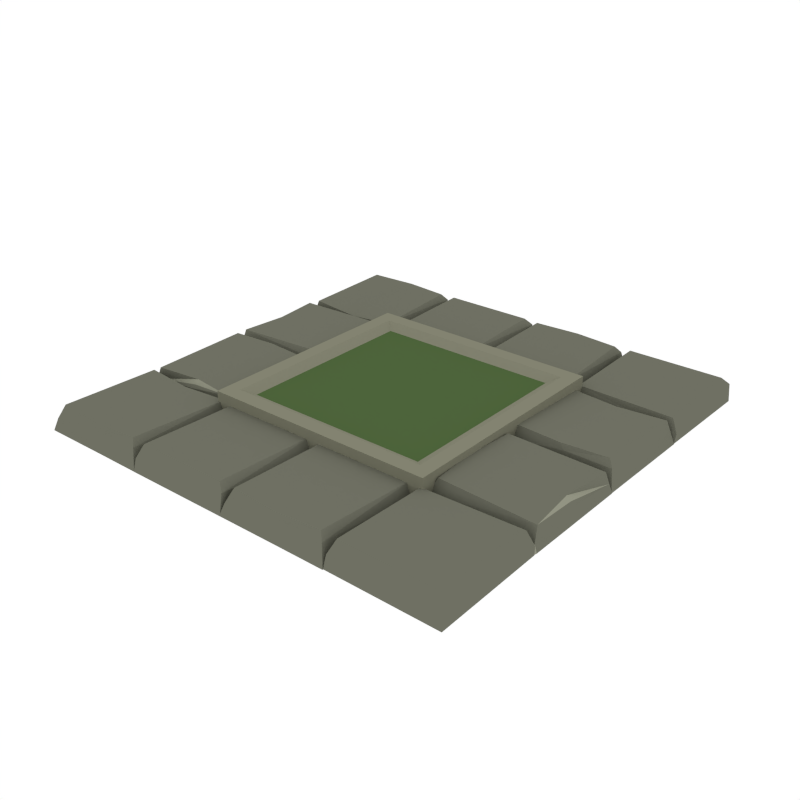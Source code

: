 # Source: Floor_Tree.blend  (saved by Blender 5.2.45; exported with 4.5.12 LTS)
import bpy
from mathutils import Matrix  # noqa: F401  (used for matrix-valued properties, if any)

bpy.ops.wm.read_factory_settings(use_empty=True)
scene = bpy.context.scene
scene.name = 'Scene'

# ---- collections
col_collection_1 = bpy.data.collections.new('Collection 1'); scene.collection.children.link(col_collection_1)

# ---- materials (node trees are filled in below, after node groups)
mat_main = bpy.data.materials.new('Main')
mat_main.alpha_threshold = 0.0
mat_main.use_backface_culling_lightprobe_volume = False
mat_main.diffuse_color = (0.159, 0.162, 0.1248, 1.0)
mat_main.roughness = 0.5
mat_highlights = bpy.data.materials.new('Highlights')
mat_highlights.alpha_threshold = 0.0
mat_highlights.use_backface_culling_lightprobe_volume = False
mat_highlights.diffuse_color = (0.2899, 0.2957, 0.226, 1.0)
mat_highlights.roughness = 0.5
mat_dirt = bpy.data.materials.new('Dirt')
mat_dirt.alpha_threshold = 0.0
mat_dirt.use_backface_culling_lightprobe_volume = False
mat_dirt.diffuse_color = (0.07469, 0.1269, 0.04347, 1.0)
mat_dirt.roughness = 0.5
mat_main2 = bpy.data.materials.new('Main2')
mat_main2.alpha_threshold = 0.0
mat_main2.use_backface_culling_lightprobe_volume = False
mat_main2.diffuse_color = (0.227, 0.227, 0.1651, 1.0)
mat_main2.roughness = 0.5

# ---- material node trees
mat_main.use_nodes = True; mat_main.node_tree.nodes.clear()
_N = mat_main.node_tree.nodes; _L = mat_main.node_tree.links
n0 = _N.new('ShaderNodeOutputMaterial'); n0.name = 'Material Output'; n0.location = (300, 300)
n1 = _N.new('ShaderNodeBsdfDiffuse'); n1.name = 'Diffuse BSDF'; n1.location = (10, 300)
n1.inputs[0].default_value = (0.159, 0.162, 0.1248, 1.0)
n2 = _N.new('NodeFrame'); n2.name = 'Frame'; n2.location = (0, 0)
n2.label = 'Versioning: Use Nodes was removed'
n2.width = 160
n3 = _N.new('ShaderNodeOutputMaterial'); n3.name = 'Material Output.001'; n3.location = (990, 300)
n3.target = 'EEVEE'
n4 = _N.new('ShaderNodeBsdfPrincipled'); n4.name = 'Principled BSDF'; n4.location = (510, 300)
n4.subsurface_method = 'BURLEY'
n4.inputs[0].default_value = (0.159, 0.162, 0.1248, 1.0)
n4.inputs[10].default_value = 0.005
n5 = _N.new('ShaderNodeOutputMaterial'); n5.name = 'Material Output.002'; n5.location = (990, 500)
n5.target = 'CYCLES'
n6 = _N.new('ShaderNodeBsdfDiffuse'); n6.name = 'Diffuse BSDF.001'; n6.location = (510, 500)
n6.width = 160
n6.inputs[0].default_value = (0.159, 0.162, 0.1248, 1.0)
n3.parent = n2
n4.parent = n2
n5.parent = n2
n6.parent = n2
_L.new(n1.outputs[0], n0.inputs[0])
_L.new(n4.outputs[0], n3.inputs[0])
_L.new(n6.outputs[0], n5.inputs[0])
n3.is_active_output = True
mat_highlights.use_nodes = True; mat_highlights.node_tree.nodes.clear()
_N = mat_highlights.node_tree.nodes; _L = mat_highlights.node_tree.links
n0 = _N.new('ShaderNodeOutputMaterial'); n0.name = 'Material Output'; n0.location = (300, 300)
n1 = _N.new('ShaderNodeBsdfDiffuse'); n1.name = 'Diffuse BSDF'; n1.location = (10, 300)
n1.inputs[0].default_value = (0.3032, 0.3032, 0.3032, 1.0)
n2 = _N.new('NodeFrame'); n2.name = 'Frame'; n2.location = (0, 0)
n2.label = 'Versioning: Use Nodes was removed'
n2.width = 160
n3 = _N.new('ShaderNodeOutputMaterial'); n3.name = 'Material Output.001'; n3.location = (990, 300)
n3.target = 'EEVEE'
n4 = _N.new('ShaderNodeBsdfPrincipled'); n4.name = 'Principled BSDF'; n4.location = (510, 300)
n4.subsurface_method = 'BURLEY'
n4.inputs[0].default_value = (0.2899, 0.2957, 0.226, 1.0)
n4.inputs[10].default_value = 0.005
n5 = _N.new('ShaderNodeOutputMaterial'); n5.name = 'Material Output.002'; n5.location = (990, 500)
n5.target = 'CYCLES'
n6 = _N.new('ShaderNodeBsdfDiffuse'); n6.name = 'Diffuse BSDF.001'; n6.location = (510, 500)
n6.width = 160
n6.inputs[0].default_value = (0.2899, 0.2957, 0.226, 1.0)
n3.parent = n2
n4.parent = n2
n5.parent = n2
n6.parent = n2
_L.new(n1.outputs[0], n0.inputs[0])
_L.new(n4.outputs[0], n3.inputs[0])
_L.new(n6.outputs[0], n5.inputs[0])
n3.is_active_output = True
mat_dirt.use_nodes = True; mat_dirt.node_tree.nodes.clear()
_N = mat_dirt.node_tree.nodes; _L = mat_dirt.node_tree.links
n0 = _N.new('ShaderNodeOutputMaterial'); n0.name = 'Material Output'; n0.location = (300, 300)
n1 = _N.new('ShaderNodeBsdfDiffuse'); n1.name = 'Diffuse BSDF'; n1.location = (10, 300)
n1.inputs[0].default_value = (0.1626, 0.0367, 0.0367, 1.0)
n2 = _N.new('NodeFrame'); n2.name = 'Frame'; n2.location = (0, 0)
n2.label = 'Versioning: Use Nodes was removed'
n2.width = 160
n3 = _N.new('ShaderNodeOutputMaterial'); n3.name = 'Material Output.001'; n3.location = (990, 300)
n3.target = 'EEVEE'
n4 = _N.new('ShaderNodeBsdfPrincipled'); n4.name = 'Principled BSDF'; n4.location = (510, 300)
n4.subsurface_method = 'BURLEY'
n4.inputs[0].default_value = (0.07469, 0.1269, 0.04347, 1.0)
n4.inputs[10].default_value = 0.005
n5 = _N.new('ShaderNodeOutputMaterial'); n5.name = 'Material Output.002'; n5.location = (990, 500)
n5.target = 'CYCLES'
n6 = _N.new('ShaderNodeBsdfDiffuse'); n6.name = 'Diffuse BSDF.001'; n6.location = (510, 500)
n6.width = 160
n6.inputs[0].default_value = (0.07469, 0.1269, 0.04347, 1.0)
n3.parent = n2
n4.parent = n2
n5.parent = n2
n6.parent = n2
_L.new(n1.outputs[0], n0.inputs[0])
_L.new(n4.outputs[0], n3.inputs[0])
_L.new(n6.outputs[0], n5.inputs[0])
n3.is_active_output = True
mat_main2.use_nodes = True; mat_main2.node_tree.nodes.clear()
_N = mat_main2.node_tree.nodes; _L = mat_main2.node_tree.links
n0 = _N.new('ShaderNodeOutputMaterial'); n0.name = 'Material Output'; n0.location = (300, 300)
n1 = _N.new('ShaderNodeBsdfDiffuse'); n1.name = 'Diffuse BSDF'; n1.location = (10, 300)
n1.inputs[0].default_value = (0.159, 0.162, 0.1248, 1.0)
n2 = _N.new('NodeFrame'); n2.name = 'Frame'; n2.location = (0, 0)
n2.label = 'Versioning: Use Nodes was removed'
n2.width = 160
n3 = _N.new('ShaderNodeOutputMaterial'); n3.name = 'Material Output.001'; n3.location = (990, 300)
n3.target = 'EEVEE'
n4 = _N.new('ShaderNodeBsdfPrincipled'); n4.name = 'Principled BSDF'; n4.location = (510, 300)
n4.subsurface_method = 'BURLEY'
n4.inputs[0].default_value = (0.227, 0.227, 0.1651, 1.0)
n4.inputs[10].default_value = 0.005
n5 = _N.new('ShaderNodeOutputMaterial'); n5.name = 'Material Output.002'; n5.location = (990, 500)
n5.target = 'CYCLES'
n6 = _N.new('ShaderNodeBsdfDiffuse'); n6.name = 'Diffuse BSDF.001'; n6.location = (510, 500)
n6.width = 160
n6.inputs[0].default_value = (0.227, 0.227, 0.1651, 1.0)
n3.parent = n2
n4.parent = n2
n5.parent = n2
n6.parent = n2
_L.new(n1.outputs[0], n0.inputs[0])
_L.new(n4.outputs[0], n3.inputs[0])
_L.new(n6.outputs[0], n5.inputs[0])
n3.is_active_output = True

# ---- world
world_world = bpy.data.worlds.new('World'); scene.world = world_world
world_world.use_nodes = True; world_world.node_tree.nodes.clear()
_N = world_world.node_tree.nodes; _L = world_world.node_tree.links
n0 = _N.new('ShaderNodeOutputWorld'); n0.name = 'World Output'; n0.location = (280, 0)
n1 = _N.new('ShaderNodeBackground'); n1.name = 'Background'; n1.location = (0, 0)
n1.inputs[0].default_value = (1.0, 1.0, 1.0, 1.0)
n2 = _N.new('NodeFrame'); n2.name = 'Frame'; n2.location = (0, 0)
n2.label = 'Versioning: Use Nodes was removed'
n2.width = 160
n0.parent = n2
n1.parent = n2
_L.new(n1.outputs[0], n0.inputs[0])
n0.is_active_output = True
world_world.color = (1.0, 1.0, 1.0)
world_world.use_sun_shadow = False
world_world.sun_shadow_jitter_overblur = 0.0
world_world.cycles.sampling_method = 'NONE'
world_world.cycles.sample_map_resolution = 256

# ---- meshes
me_cube_035 = bpy.data.meshes.new('Cube.035')
me_cube_035.from_pydata([(0.7402, 0.4691, 0.3305), (0.4886, 0.5053, -1.371), (0.4809, 0.02715, -1.371), (0.9883, 0.02616, -1.371), (0.7748, 0.02715, -1.371), (0.5039, 0.5083, -1.371), (0.9906, 0.5083, -1.371), (0.768, 0.5083, -1.371), (0.5271, 0.06707, 0.569), (-0.9505, 0.2619, 0.3305), (-0.9866, 0.5102, -1.371), (-0.5085, 0.5179, -1.371), (-0.5075, 0.02048, -1.371), (-0.5085, 0.2277, -1.371), (-0.9896, 0.4951, -1.371), (-0.9896, 0.0182, -1.371), (-0.9896, 0.2345, -1.371), (-0.5484, 0.4723, 0.569), (-0.5225, 0.4987, -0.4359), (-0.5512, 0.06235, 0.569), (-0.5292, 0.03948, 0.09985), (-0.5337, 0.2619, 0.569), (-0.5239, 0.2393, 0.1948), (-0.9743, 0.478, 0.3099), (-0.9811, 0.4987, -0.7105), (-0.9743, 0.05202, 0.3099), (-0.9812, 0.03129, -0.6465), (-0.7063, 0.5162, -0.5652), (-0.7261, 0.5206, 0.04166), (-0.4924, 0.5193, -0.6465), (-0.5134, 0.5262, 0.3099), (-0.9798, 0.5195, -0.7105), (-0.9587, 0.526, 0.3099), (-0.7032, 0.9767, 0.1948), (-0.7261, 0.9668, 0.569), (-0.5007, 0.9713, 0.09985), (-0.5239, 0.9494, 0.569), (-0.9753, 0.9781, -0.4359), (-0.9488, 0.9519, 0.569), (-0.6983, 0.5109, -1.371), (-0.4792, 0.5109, -1.371), (-0.9915, 0.5141, -1.371), (-0.6914, 0.9921, -1.371), (-0.4815, 0.9931, -1.371), (-0.9946, 0.9923, -1.371), (-0.9822, 0.2457, -0.2277), (-0.9692, 0.2619, 0.04166), (0.5003, 0.04117, -0.4359), (0.9458, 0.06983, 0.569), (0.969, 0.04791, 0.09985), (0.7402, 0.0524, 0.569), (0.7631, 0.04257, 0.1948), (0.5213, 0.493, 0.3099), (0.5003, 0.4998, -0.7105), (0.9563, 0.493, 0.3099), (0.9773, 0.4999, -0.6465), (0.7402, 0.4879, 0.04166), (0.7567, 0.5008, -0.2277), (-0.001763, 0.5143, -0.6465), (-0.4763, 0.5145, -0.7105), (-0.001763, 0.9794, 0.09985), (-0.03259, 0.9575, 0.569), (-0.4763, 0.9806, -0.4359), (-0.4495, 0.9547, 0.569), (-0.005618, 0.5089, -1.371), (-0.4599, 0.5089, -1.371), (-0.4825, 0.9913, -1.371), (-0.001622, 0.9967, -1.371), (-0.4749, 0.6694, -1.371), (-0.03042, 0.5286, 0.3099), (-0.4553, 0.5413, 0.3099), (0.488, 0.5193, -0.6465), (0.467, 0.5262, 0.3099), (0.01447, 0.5195, -0.7105), (0.03548, 0.5262, 0.3099), (0.2772, 0.9767, 0.1948), (0.2543, 0.9668, 0.569), (0.4797, 0.9713, 0.09985), (0.4566, 0.9494, 0.569), (0.01447, 0.9781, -0.4359), (0.04126, 0.9522, 0.569), (0.5013, 0.5109, -1.371), (0.002796, 0.5139, -1.371), (0.289, 0.9921, -1.371), (0.499, 0.9931, -1.371), (-0.00497, 0.9921, -1.371), (0.9928, 0.5143, -0.6465), (0.5042, 0.5145, -0.7105), (0.9928, 0.9794, 0.09985), (0.9619, 0.9575, 0.569), (0.5042, 0.9806, -0.4359), (0.5309, 0.9547, 0.569), (0.9889, 0.5089, -1.371), (0.5206, 0.5089, -1.371), (0.4979, 0.9913, -1.371), (0.9929, 0.9967, -1.371), (0.5055, 0.6694, -1.371), (0.9641, 0.5286, 0.3099), (0.5252, 0.5413, 0.3099), (-0.7402, -0.442, 0.3305), (-0.5019, -0.4787, -1.371), (-0.4941, 0.01968, -1.371), (-0.9883, 0.02068, -1.371), (-0.7748, 0.01968, -1.371), (-0.5039, -0.4818, -1.371), (-0.9906, -0.4818, -1.371), (-0.768, -0.4818, -1.371), (-0.5403, -0.02083, 0.569), (0.9505, -0.2318, 0.3305), (0.9866, -0.4837, -1.371), (0.5085, -0.4915, -1.371), (0.5075, 0.02612, -1.371), (0.5085, -0.1971, -1.371), (0.9896, -0.4684, -1.371), (0.9896, 0.02843, -1.371), (0.9896, -0.204, -1.371), (0.5484, -0.4452, 0.569), (0.5225, -0.472, -0.4359), (0.5512, -0.01637, 0.569), (0.5292, 0.006837, 0.09985), (0.5337, -0.2318, 0.569), (0.5239, -0.2089, 0.1948), (0.9743, -0.451, 0.3099), (0.9811, -0.472, -0.7105), (0.9743, -0.005889, 0.3099), (0.9812, 0.01515, -0.6465), (-0.7096, -0.492, -0.2277), (-0.7261, -0.5052, 0.04166), (-0.4924, -0.493, -0.6465), (-0.5134, -0.4999, 0.3099), (-0.9798, -0.4931, -0.7105), (-0.9587, -0.4998, 0.3099), (-0.7032, -0.9798, 0.1948), (-0.7261, -0.9698, 0.569), (-0.5007, -0.9744, 0.09985), (-0.5239, -0.9521, 0.569), (-0.9753, -0.9812, -0.4359), (-0.9488, -0.9547, 0.569), (-0.6983, -0.4844, -1.371), (-0.4792, -0.4844, -1.371), (-0.9624, -0.4844, -1.371), (-0.6914, -0.9954, -1.371), (-0.4815, -0.9964, -1.371), (-0.9946, -0.9956, -1.371), (-0.9915, -0.4876, -1.371), (0.9822, -0.2153, -0.2277), (-0.7261, -0.5242, 0.3305), (0.9692, -0.2318, 0.04166), (-0.5135, 0.005451, -0.4359), (-0.9458, -0.02363, 0.569), (-0.969, -0.001389, 0.09985), (-0.7402, -0.005939, 0.569), (-0.7631, 0.004034, 0.1948), (-0.5345, -0.4663, 0.3099), (-0.5135, -0.4731, -0.7105), (-0.9563, -0.4663, 0.3099), (-0.9773, -0.4732, -0.6465), (-0.7402, -0.461, 0.04166), (-0.7567, -0.4742, -0.2277), (-0.5255, -0.5229, 1.088), (-0.5255, 0.5412, 1.088), (-0.5255, 0.5412, -1.397), (-0.5255, -0.5229, -1.397), (-0.001763, -0.4879, -0.6465), (-0.4763, -0.488, -0.7105), (-0.001763, -0.9788, 0.09985), (-0.03259, -0.9565, 0.569), (-0.4763, -0.9857, -0.4359), (-0.4495, -0.9595, 0.569), (-0.005618, -0.4823, -1.371), (-0.4599, -0.4823, -1.371), (-0.4825, -0.9966, -1.371), (-0.001622, -0.9963, -1.371), (-0.4749, -0.6452, -1.371), (-0.03042, -0.5024, 0.3099), (-0.4553, -0.5152, 0.3099), (0.2708, -0.492, -0.2277), (0.2543, -0.5052, 0.04166), (0.488, -0.493, -0.6465), (0.467, -0.4999, 0.3099), (0.01447, -0.4931, -0.7105), (0.03548, -0.4999, 0.3099), (0.2772, -0.9806, 0.1948), (0.2543, -0.9706, 0.569), (0.4797, -0.9752, 0.09985), (0.4566, -0.9529, 0.569), (0.01447, -0.982, -0.4359), (0.04126, -0.9557, 0.569), (0.2821, -0.4844, -1.371), (0.5013, -0.4844, -1.371), (0.01809, -0.4844, -1.371), (0.289, -0.9962, -1.371), (0.499, -0.9972, -1.371), (-0.00497, -0.9962, -1.371), (0.002796, -0.4875, -1.371), (0.2543, -0.5242, 0.3305), (0.9928, -0.4879, -0.6465), (0.5042, -0.488, -0.7105), (0.9974, -0.9814, 0.09985), (0.9665, -0.9591, 0.569), (0.5042, -0.9826, -0.4359), (0.5309, -0.9563, 0.569), (0.9889, -0.4823, -1.371), (0.5206, -0.4823, -1.371), (0.4979, -0.9935, -1.371), (0.9975, -0.9989, -1.371), (0.5055, -0.6452, -1.371), (0.9641, -0.5024, 0.3099), (0.5252, -0.5152, 0.3099), (0.5392, 0.5412, -1.397), (0.5392, -0.5229, -1.397), (0.5392, 0.5412, 1.088), (0.5392, -0.5229, 1.088), (-0.4612, 0.4769, 1.088), (-0.4612, -0.4586, 1.088), (0.4749, 0.4769, 1.088), (0.4749, -0.4586, 1.088), (-0.4148, 0.4306, 0.6736), (-0.4148, -0.4123, 0.6736), (0.4285, 0.4306, 0.6736), (0.4285, -0.4123, 0.6736)], [], [(5, 1, 53), (49, 4, 3), (52, 0, 56), (48, 51, 49), (55, 3, 6), (8, 51, 50), (54, 49, 55), (0, 48, 54), (47, 52, 53), (22, 19, 20), (57, 52, 56), (23, 18, 24), (23, 46, 9), (13, 20, 12), (19, 21, 9), (26, 12, 20), (14, 24, 10), (17, 22, 18), (24, 16, 45), (25, 20, 19), (45, 26, 46), (45, 23, 24), (26, 16, 15), (9, 17, 23), (46, 26, 9), (13, 18, 22), (24, 11, 10), (31, 39, 27), (29, 28, 27), (29, 39, 40), (42, 37, 33), (32, 34, 38), (30, 34, 28), (31, 44, 41), (29, 43, 35), (28, 31, 27), (33, 36, 35), (38, 33, 37), (30, 35, 36), (32, 37, 31), (42, 35, 43), (72, 78, 76), (56, 0, 55), (8, 0, 52), (53, 2, 47), (57, 56, 55), (47, 4, 51), (53, 7, 5), (7, 55, 6), (59, 66, 68), (64, 59, 65), (63, 60, 62), (65, 59, 68), (62, 67, 66), (70, 58, 69), (58, 67, 60), (69, 60, 61), (70, 62, 59), (70, 61, 63), (73, 81, 71), (71, 74, 73), (83, 79, 75), (74, 76, 80), (73, 85, 82), (71, 84, 77), (75, 78, 77), (80, 75, 79), (72, 77, 78), (74, 79, 73), (83, 77, 84), (87, 94, 96), (92, 87, 93), (91, 88, 90), (93, 87, 96), (90, 95, 94), (98, 86, 97), (86, 95, 88), (97, 88, 89), (98, 90, 87), (98, 89, 91), (104, 100, 154), (150, 103, 102), (153, 99, 157), (149, 152, 150), (156, 102, 105), (107, 152, 151), (155, 150, 156), (99, 149, 155), (148, 153, 154), (121, 118, 119), (158, 153, 157), (122, 117, 123), (122, 147, 108), (112, 119, 111), (118, 120, 108), (125, 111, 119), (113, 123, 109), (116, 121, 117), (123, 115, 145), (124, 119, 118), (145, 125, 147), (145, 122, 123), (125, 115, 114), (108, 116, 122), (147, 125, 108), (112, 117, 121), (123, 110, 109), (130, 138, 140), (126, 127, 128), (138, 128, 139), (136, 141, 132), (137, 146, 131), (127, 146, 128), (130, 143, 136), (140, 144, 130), (128, 142, 139), (126, 131, 127), (135, 132, 134), (137, 132, 133), (129, 134, 128), (136, 131, 130), (134, 141, 142), (146, 135, 129), (131, 146, 127), (157, 99, 156), (107, 99, 153), (154, 101, 148), (158, 157, 156), (148, 103, 152), (154, 106, 104), (160, 162, 159), (106, 156, 105), (164, 171, 167), (169, 164, 163), (168, 165, 166), (170, 173, 164), (172, 167, 171), (163, 175, 174), (163, 172, 169), (174, 165, 163), (167, 175, 164), (175, 166, 174), (180, 188, 190), (176, 177, 178), (188, 178, 189), (186, 191, 182), (187, 195, 181), (177, 195, 178), (180, 193, 186), (190, 194, 180), (178, 192, 189), (176, 181, 177), (185, 182, 184), (187, 182, 183), (179, 184, 178), (186, 181, 180), (184, 191, 192), (195, 185, 179), (181, 195, 177), (197, 204, 200), (202, 197, 196), (201, 198, 199), (203, 206, 197), (205, 200, 204), (196, 208, 207), (196, 205, 202), (207, 198, 196), (200, 208, 197), (208, 199, 207), (210, 211, 212), (160, 209, 161), (161, 210, 162), (162, 212, 159), (160, 215, 211), (216, 218, 214), (212, 214, 159), (211, 216, 212), (159, 213, 160), (218, 219, 217), (215, 220, 216), (213, 219, 215), (214, 217, 213), (49, 51, 4), (48, 50, 51), (55, 49, 3), (8, 47, 51), (54, 48, 49), (54, 55, 0), (0, 50, 48), (47, 8, 52), (22, 21, 19), (57, 53, 52), (23, 17, 18), (13, 22, 20), (9, 26, 25), (25, 19, 9), (26, 15, 12), (17, 21, 22), (24, 14, 16), (25, 26, 20), (45, 46, 23), (26, 45, 16), (9, 21, 17), (13, 11, 18), (24, 18, 11), (31, 41, 39), (29, 30, 28), (29, 27, 39), (42, 44, 37), (32, 28, 34), (30, 36, 34), (31, 37, 44), (29, 40, 43), (28, 32, 31), (33, 34, 36), (38, 34, 33), (30, 29, 35), (32, 38, 37), (42, 33, 35), (8, 50, 0), (53, 1, 2), (47, 2, 4), (53, 57, 7), (7, 57, 55), (59, 62, 66), (64, 58, 59), (63, 61, 60), (62, 60, 67), (70, 59, 58), (58, 64, 67), (69, 58, 60), (70, 63, 62), (70, 69, 61), (73, 82, 81), (71, 72, 74), (83, 85, 79), (74, 72, 76), (73, 79, 85), (71, 81, 84), (75, 76, 78), (80, 76, 75), (72, 71, 77), (74, 80, 79), (83, 75, 77), (87, 90, 94), (92, 86, 87), (91, 89, 88), (90, 88, 95), (98, 87, 86), (86, 92, 95), (97, 86, 88), (98, 91, 90), (98, 97, 89), (150, 152, 103), (149, 151, 152), (156, 150, 102), (107, 148, 152), (155, 149, 150), (155, 156, 99), (99, 151, 149), (148, 107, 153), (121, 120, 118), (158, 154, 153), (122, 116, 117), (112, 121, 119), (108, 125, 124), (124, 118, 108), (125, 114, 111), (116, 120, 121), (123, 113, 115), (124, 125, 119), (145, 147, 122), (125, 145, 115), (108, 120, 116), (112, 110, 117), (123, 117, 110), (130, 126, 138), (138, 126, 128), (136, 143, 141), (137, 133, 146), (130, 144, 143), (128, 134, 142), (126, 130, 131), (135, 133, 132), (137, 136, 132), (129, 135, 134), (136, 137, 131), (134, 132, 141), (129, 128, 146), (146, 133, 135), (107, 151, 99), (154, 100, 101), (148, 101, 103), (154, 158, 106), (160, 161, 162), (106, 158, 156), (164, 173, 171), (169, 170, 164), (168, 167, 165), (172, 165, 167), (163, 164, 175), (163, 165, 172), (174, 166, 165), (167, 168, 175), (175, 168, 166), (180, 176, 188), (188, 176, 178), (186, 193, 191), (187, 183, 195), (180, 194, 193), (178, 184, 192), (176, 180, 181), (185, 183, 182), (187, 186, 182), (179, 185, 184), (186, 187, 181), (184, 182, 191), (179, 178, 195), (195, 183, 185), (197, 206, 204), (202, 203, 197), (201, 200, 198), (205, 198, 200), (196, 197, 208), (196, 198, 205), (207, 199, 198), (200, 201, 208), (208, 201, 199), (210, 209, 211), (160, 211, 209), (161, 209, 210), (162, 210, 212), (160, 213, 215), (216, 220, 218), (212, 216, 214), (211, 215, 216), (159, 214, 213), (218, 220, 219), (215, 219, 220), (213, 217, 219), (214, 218, 217)])
me_cube_035.polygons.foreach_set('material_index', [1, 0, 1, 0, 0, 0, 0, 0, 0, 0, 0, 0, 1, 0, 0, 0, 1, 0, 0, 0, 0, 0, 0, 0, 1, 0, 0, 0, 0, 0, 0, 0, 0, 0, 0, 0, 0, 0, 0, 0, 0, 0, 1, 0, 0, 0, 0, 0, 0, 0, 0, 0, 1, 0, 0, 0, 0, 0, 0, 0, 1, 0, 0, 0, 0, 0, 0, 0, 0, 0, 0, 0, 0, 1, 0, 0, 0, 0, 0, 0, 1, 0, 1, 0, 0, 0, 0, 0, 0, 0, 0, 0, 1, 0, 0, 0, 1, 0, 0, 0, 0, 0, 0, 0, 1, 0, 0, 0, 0, 0, 0, 0, 1, 0, 1, 0, 0, 0, 0, 0, 0, 0, 0, 1, 1, 0, 0, 0, 0, 0, 3, 0, 0, 0, 0, 1, 0, 0, 0, 0, 0, 0, 0, 0, 0, 0, 0, 1, 0, 1, 0, 0, 0, 0, 0, 0, 0, 0, 1, 0, 0, 0, 1, 0, 0, 0, 0, 0, 0, 3, 3, 3, 3, 3, 3, 3, 3, 3, 2, 3, 3, 3, 0, 0, 0, 0, 0, 0, 0, 0, 0, 0, 0, 0, 0, 0, 0, 0, 0, 0, 0, 0, 0, 0, 0, 0, 0, 0, 0, 0, 0, 0, 0, 0, 0, 0, 0, 0, 0, 0, 0, 0, 0, 0, 0, 0, 0, 0, 0, 0, 0, 0, 0, 0, 1, 0, 0, 0, 0, 0, 0, 0, 0, 0, 0, 0, 0, 0, 0, 0, 0, 0, 0, 0, 0, 0, 0, 0, 0, 0, 0, 0, 0, 0, 0, 0, 0, 0, 0, 0, 0, 0, 0, 0, 0, 0, 0, 0, 0, 0, 0, 0, 0, 0, 0, 0, 0, 0, 0, 0, 0, 0, 0, 0, 3, 0, 0, 0, 0, 0, 0, 0, 0, 0, 0, 0, 0, 0, 0, 0, 0, 0, 0, 0, 0, 0, 0, 0, 0, 0, 0, 0, 0, 0, 0, 0, 0, 0, 3, 3, 3, 3, 3, 3, 3, 3, 3, 2, 3, 3, 3])
me_cube_035.materials.append(mat_main)
me_cube_035.materials.append(mat_highlights)
me_cube_035.materials.append(mat_dirt)
me_cube_035.materials.append(mat_main2)
me_cube_035.use_remesh_preserve_volume = False
me_cube_035.use_remesh_preserve_attributes = False
me_cube_035.use_mirror_vertex_groups = False
me_cube_035.update()

# ---- objects
ob_floor_tree = bpy.data.objects.new('Floor_Tree', me_cube_035)

# ---- transforms, parenting, visibility, modifiers, constraints
ob_floor_tree.location = (0.0, 0.0, 0.0)
ob_floor_tree.scale = (1.0, 1.0, 0.05973)
ob_floor_tree.lineart.crease_threshold = 0.0
_vg = ob_floor_tree.vertex_groups.new(name='Group')

# ---- collection membership
col_collection_1.objects.link(ob_floor_tree)

# ---- scene / render settings (as saved in the file)
scene.frame_start = 1; scene.frame_end = 250; scene.frame_set(0)
scene.render.engine = 'CYCLES'
scene.render.resolution_x = 1000
scene.render.resolution_y = 1000
scene.render.dither_intensity = 0.0
scene.render.bake_type = 'DISPLACEMENT'
scene.render.bake_bias = 0.0
scene.render.bake_samples = 0
scene.cycles.samples = 200
scene.cycles.sampling_pattern = 'TABULATED_SOBOL'
scene.cycles.light_sampling_threshold = 0.0
scene.cycles.use_adaptive_sampling = False
scene.cycles.use_light_tree = False
scene.cycles.caustics_reflective = False
scene.cycles.caustics_refractive = False
scene.cycles.blur_glossy = 0.0
scene.cycles.max_bounces = 2
scene.cycles.pixel_filter_type = 'GAUSSIAN'
scene.cycles.sample_clamp_indirect = 0.0
scene.eevee.fast_gi_thickness_near = 0.1
scene.eevee.fast_gi_thickness_far = 0.0
scene.view_settings.view_transform = 'Standard'
bpy.context.view_layer.update()

# ---- added for rendering (the .blend has no active camera): camera
cam_auto = bpy.data.cameras.new('AutoCamera')
cam_auto.lens = 50.0
cam_auto.sensor_width = 36.0
cam_auto.clip_end = 1000.0
ob_auto_camera = bpy.data.objects.new('AutoCamera', cam_auto)
scene.collection.objects.link(ob_auto_camera)
ob_auto_camera.location = (2.61396, -3.13614, 2.08079)
ob_auto_camera.rotation_euler = (1.09748, -7.21219e-08, 0.694738)
scene.camera = ob_auto_camera
bpy.context.view_layer.update()
